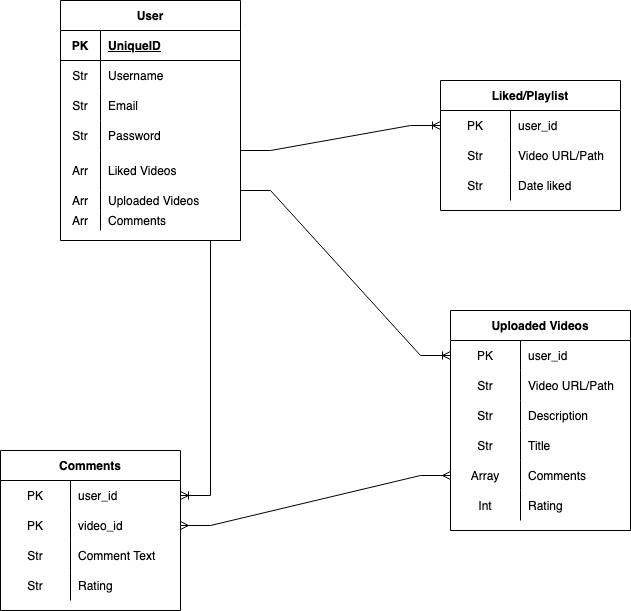

The diagram above was exported from draw.io. Its source (the exported page's mxGraphModel, read from the mxfile embedded in the PNG):
<mxGraphModel dx="1090" dy="691" grid="1" gridSize="10" guides="1" tooltips="1" connect="1" arrows="1" fold="1" page="1" pageScale="1" pageWidth="850" pageHeight="1100" math="0" shadow="0" extFonts="Permanent Marker^https://fonts.googleapis.com/css?family=Permanent+Marker">
  <root>
    <mxCell id="0" />
    <mxCell id="1" parent="0" />
    <mxCell id="ZYjs3q_a1F6v-1XI3OUB-1" value="User" style="shape=table;startSize=30;container=1;collapsible=1;childLayout=tableLayout;fixedRows=1;rowLines=0;fontStyle=1;align=center;resizeLast=1;" parent="1" vertex="1">
      <mxGeometry x="170" y="130" width="180" height="240" as="geometry" />
    </mxCell>
    <mxCell id="ZYjs3q_a1F6v-1XI3OUB-2" value="" style="shape=tableRow;horizontal=0;startSize=0;swimlaneHead=0;swimlaneBody=0;fillColor=none;collapsible=0;dropTarget=0;points=[[0,0.5],[1,0.5]];portConstraint=eastwest;top=0;left=0;right=0;bottom=1;" parent="ZYjs3q_a1F6v-1XI3OUB-1" vertex="1">
      <mxGeometry y="30" width="180" height="30" as="geometry" />
    </mxCell>
    <mxCell id="ZYjs3q_a1F6v-1XI3OUB-3" value="PK" style="shape=partialRectangle;connectable=0;fillColor=none;top=0;left=0;bottom=0;right=0;fontStyle=1;overflow=hidden;" parent="ZYjs3q_a1F6v-1XI3OUB-2" vertex="1">
      <mxGeometry width="40" height="30" as="geometry">
        <mxRectangle width="40" height="30" as="alternateBounds" />
      </mxGeometry>
    </mxCell>
    <mxCell id="ZYjs3q_a1F6v-1XI3OUB-4" value="UniqueID" style="shape=partialRectangle;connectable=0;fillColor=none;top=0;left=0;bottom=0;right=0;align=left;spacingLeft=6;fontStyle=5;overflow=hidden;" parent="ZYjs3q_a1F6v-1XI3OUB-2" vertex="1">
      <mxGeometry x="40" width="140" height="30" as="geometry">
        <mxRectangle width="140" height="30" as="alternateBounds" />
      </mxGeometry>
    </mxCell>
    <mxCell id="ZYjs3q_a1F6v-1XI3OUB-5" value="" style="shape=tableRow;horizontal=0;startSize=0;swimlaneHead=0;swimlaneBody=0;fillColor=none;collapsible=0;dropTarget=0;points=[[0,0.5],[1,0.5]];portConstraint=eastwest;top=0;left=0;right=0;bottom=0;" parent="ZYjs3q_a1F6v-1XI3OUB-1" vertex="1">
      <mxGeometry y="60" width="180" height="30" as="geometry" />
    </mxCell>
    <mxCell id="ZYjs3q_a1F6v-1XI3OUB-6" value="Str" style="shape=partialRectangle;connectable=0;fillColor=none;top=0;left=0;bottom=0;right=0;editable=1;overflow=hidden;" parent="ZYjs3q_a1F6v-1XI3OUB-5" vertex="1">
      <mxGeometry width="40" height="30" as="geometry">
        <mxRectangle width="40" height="30" as="alternateBounds" />
      </mxGeometry>
    </mxCell>
    <mxCell id="ZYjs3q_a1F6v-1XI3OUB-7" value="Username" style="shape=partialRectangle;connectable=0;fillColor=none;top=0;left=0;bottom=0;right=0;align=left;spacingLeft=6;overflow=hidden;" parent="ZYjs3q_a1F6v-1XI3OUB-5" vertex="1">
      <mxGeometry x="40" width="140" height="30" as="geometry">
        <mxRectangle width="140" height="30" as="alternateBounds" />
      </mxGeometry>
    </mxCell>
    <mxCell id="ZYjs3q_a1F6v-1XI3OUB-8" value="" style="shape=tableRow;horizontal=0;startSize=0;swimlaneHead=0;swimlaneBody=0;fillColor=none;collapsible=0;dropTarget=0;points=[[0,0.5],[1,0.5]];portConstraint=eastwest;top=0;left=0;right=0;bottom=0;" parent="ZYjs3q_a1F6v-1XI3OUB-1" vertex="1">
      <mxGeometry y="90" width="180" height="30" as="geometry" />
    </mxCell>
    <mxCell id="ZYjs3q_a1F6v-1XI3OUB-9" value="Str" style="shape=partialRectangle;connectable=0;fillColor=none;top=0;left=0;bottom=0;right=0;editable=1;overflow=hidden;" parent="ZYjs3q_a1F6v-1XI3OUB-8" vertex="1">
      <mxGeometry width="40" height="30" as="geometry">
        <mxRectangle width="40" height="30" as="alternateBounds" />
      </mxGeometry>
    </mxCell>
    <mxCell id="ZYjs3q_a1F6v-1XI3OUB-10" value="Email" style="shape=partialRectangle;connectable=0;fillColor=none;top=0;left=0;bottom=0;right=0;align=left;spacingLeft=6;overflow=hidden;" parent="ZYjs3q_a1F6v-1XI3OUB-8" vertex="1">
      <mxGeometry x="40" width="140" height="30" as="geometry">
        <mxRectangle width="140" height="30" as="alternateBounds" />
      </mxGeometry>
    </mxCell>
    <mxCell id="ZYjs3q_a1F6v-1XI3OUB-11" value="" style="shape=tableRow;horizontal=0;startSize=0;swimlaneHead=0;swimlaneBody=0;fillColor=none;collapsible=0;dropTarget=0;points=[[0,0.5],[1,0.5]];portConstraint=eastwest;top=0;left=0;right=0;bottom=0;" parent="ZYjs3q_a1F6v-1XI3OUB-1" vertex="1">
      <mxGeometry y="120" width="180" height="30" as="geometry" />
    </mxCell>
    <mxCell id="ZYjs3q_a1F6v-1XI3OUB-12" value="Str" style="shape=partialRectangle;connectable=0;fillColor=none;top=0;left=0;bottom=0;right=0;editable=1;overflow=hidden;" parent="ZYjs3q_a1F6v-1XI3OUB-11" vertex="1">
      <mxGeometry width="40" height="30" as="geometry">
        <mxRectangle width="40" height="30" as="alternateBounds" />
      </mxGeometry>
    </mxCell>
    <mxCell id="ZYjs3q_a1F6v-1XI3OUB-13" value="Password" style="shape=partialRectangle;connectable=0;fillColor=none;top=0;left=0;bottom=0;right=0;align=left;spacingLeft=6;overflow=hidden;" parent="ZYjs3q_a1F6v-1XI3OUB-11" vertex="1">
      <mxGeometry x="40" width="140" height="30" as="geometry">
        <mxRectangle width="140" height="30" as="alternateBounds" />
      </mxGeometry>
    </mxCell>
    <mxCell id="ZYjs3q_a1F6v-1XI3OUB-28" style="shape=tableRow;horizontal=0;startSize=0;swimlaneHead=0;swimlaneBody=0;fillColor=none;collapsible=0;dropTarget=0;points=[[0,0.5],[1,0.5]];portConstraint=eastwest;top=0;left=0;right=0;bottom=0;" parent="ZYjs3q_a1F6v-1XI3OUB-1" vertex="1">
      <mxGeometry y="150" width="180" height="40" as="geometry" />
    </mxCell>
    <mxCell id="ZYjs3q_a1F6v-1XI3OUB-29" value="Arr" style="shape=partialRectangle;connectable=0;fillColor=none;top=0;left=0;bottom=0;right=0;editable=1;overflow=hidden;" parent="ZYjs3q_a1F6v-1XI3OUB-28" vertex="1">
      <mxGeometry width="40" height="40" as="geometry">
        <mxRectangle width="40" height="40" as="alternateBounds" />
      </mxGeometry>
    </mxCell>
    <mxCell id="ZYjs3q_a1F6v-1XI3OUB-30" value="Liked Videos" style="shape=partialRectangle;connectable=0;fillColor=none;top=0;left=0;bottom=0;right=0;align=left;spacingLeft=6;overflow=hidden;" parent="ZYjs3q_a1F6v-1XI3OUB-28" vertex="1">
      <mxGeometry x="40" width="140" height="40" as="geometry">
        <mxRectangle width="140" height="40" as="alternateBounds" />
      </mxGeometry>
    </mxCell>
    <mxCell id="ZYjs3q_a1F6v-1XI3OUB-31" style="shape=tableRow;horizontal=0;startSize=0;swimlaneHead=0;swimlaneBody=0;fillColor=none;collapsible=0;dropTarget=0;points=[[0,0.5],[1,0.5]];portConstraint=eastwest;top=0;left=0;right=0;bottom=0;" parent="ZYjs3q_a1F6v-1XI3OUB-1" vertex="1">
      <mxGeometry y="190" width="180" height="20" as="geometry" />
    </mxCell>
    <mxCell id="ZYjs3q_a1F6v-1XI3OUB-32" value="Arr" style="shape=partialRectangle;connectable=0;fillColor=none;top=0;left=0;bottom=0;right=0;editable=1;overflow=hidden;" parent="ZYjs3q_a1F6v-1XI3OUB-31" vertex="1">
      <mxGeometry width="40" height="20" as="geometry">
        <mxRectangle width="40" height="20" as="alternateBounds" />
      </mxGeometry>
    </mxCell>
    <mxCell id="ZYjs3q_a1F6v-1XI3OUB-33" value="Uploaded Videos" style="shape=partialRectangle;connectable=0;fillColor=none;top=0;left=0;bottom=0;right=0;align=left;spacingLeft=6;overflow=hidden;" parent="ZYjs3q_a1F6v-1XI3OUB-31" vertex="1">
      <mxGeometry x="40" width="140" height="20" as="geometry">
        <mxRectangle width="140" height="20" as="alternateBounds" />
      </mxGeometry>
    </mxCell>
    <mxCell id="45t6OmEMLYQZCpr0q9Yl-19" style="shape=tableRow;horizontal=0;startSize=0;swimlaneHead=0;swimlaneBody=0;fillColor=none;collapsible=0;dropTarget=0;points=[[0,0.5],[1,0.5]];portConstraint=eastwest;top=0;left=0;right=0;bottom=0;" parent="ZYjs3q_a1F6v-1XI3OUB-1" vertex="1">
      <mxGeometry y="210" width="180" height="20" as="geometry" />
    </mxCell>
    <mxCell id="45t6OmEMLYQZCpr0q9Yl-20" value="Arr" style="shape=partialRectangle;connectable=0;fillColor=none;top=0;left=0;bottom=0;right=0;editable=1;overflow=hidden;" parent="45t6OmEMLYQZCpr0q9Yl-19" vertex="1">
      <mxGeometry width="40" height="20" as="geometry">
        <mxRectangle width="40" height="20" as="alternateBounds" />
      </mxGeometry>
    </mxCell>
    <mxCell id="45t6OmEMLYQZCpr0q9Yl-21" value="Comments" style="shape=partialRectangle;connectable=0;fillColor=none;top=0;left=0;bottom=0;right=0;align=left;spacingLeft=6;overflow=hidden;" parent="45t6OmEMLYQZCpr0q9Yl-19" vertex="1">
      <mxGeometry x="40" width="140" height="20" as="geometry">
        <mxRectangle width="140" height="20" as="alternateBounds" />
      </mxGeometry>
    </mxCell>
    <mxCell id="ZYjs3q_a1F6v-1XI3OUB-14" value="" style="edgeStyle=entityRelationEdgeStyle;fontSize=12;html=1;endArrow=ERoneToMany;rounded=0;entryX=0;entryY=0.5;entryDx=0;entryDy=0;" parent="1" target="ZYjs3q_a1F6v-1XI3OUB-19" edge="1">
      <mxGeometry width="100" height="100" relative="1" as="geometry">
        <mxPoint x="350" y="280" as="sourcePoint" />
        <mxPoint x="540" y="300" as="targetPoint" />
      </mxGeometry>
    </mxCell>
    <mxCell id="ZYjs3q_a1F6v-1XI3OUB-15" value="Liked/Playlist" style="shape=table;startSize=30;container=1;collapsible=1;childLayout=tableLayout;fixedRows=1;rowLines=0;fontStyle=1;align=center;resizeLast=1;" parent="1" vertex="1">
      <mxGeometry x="550" y="210" width="180" height="130" as="geometry" />
    </mxCell>
    <mxCell id="ZYjs3q_a1F6v-1XI3OUB-19" value="" style="shape=tableRow;horizontal=0;startSize=0;swimlaneHead=0;swimlaneBody=0;fillColor=none;collapsible=0;dropTarget=0;points=[[0,0.5],[1,0.5]];portConstraint=eastwest;top=0;left=0;right=0;bottom=0;" parent="ZYjs3q_a1F6v-1XI3OUB-15" vertex="1">
      <mxGeometry y="30" width="180" height="30" as="geometry" />
    </mxCell>
    <mxCell id="ZYjs3q_a1F6v-1XI3OUB-20" value="PK" style="shape=partialRectangle;connectable=0;fillColor=none;top=0;left=0;bottom=0;right=0;editable=1;overflow=hidden;" parent="ZYjs3q_a1F6v-1XI3OUB-19" vertex="1">
      <mxGeometry width="70" height="30" as="geometry">
        <mxRectangle width="70" height="30" as="alternateBounds" />
      </mxGeometry>
    </mxCell>
    <mxCell id="ZYjs3q_a1F6v-1XI3OUB-21" value="user_id" style="shape=partialRectangle;connectable=0;fillColor=none;top=0;left=0;bottom=0;right=0;align=left;spacingLeft=6;overflow=hidden;" parent="ZYjs3q_a1F6v-1XI3OUB-19" vertex="1">
      <mxGeometry x="70" width="110" height="30" as="geometry">
        <mxRectangle width="110" height="30" as="alternateBounds" />
      </mxGeometry>
    </mxCell>
    <mxCell id="ZYjs3q_a1F6v-1XI3OUB-22" value="" style="shape=tableRow;horizontal=0;startSize=0;swimlaneHead=0;swimlaneBody=0;fillColor=none;collapsible=0;dropTarget=0;points=[[0,0.5],[1,0.5]];portConstraint=eastwest;top=0;left=0;right=0;bottom=0;" parent="ZYjs3q_a1F6v-1XI3OUB-15" vertex="1">
      <mxGeometry y="60" width="180" height="30" as="geometry" />
    </mxCell>
    <mxCell id="ZYjs3q_a1F6v-1XI3OUB-23" value="Str" style="shape=partialRectangle;connectable=0;fillColor=none;top=0;left=0;bottom=0;right=0;editable=1;overflow=hidden;" parent="ZYjs3q_a1F6v-1XI3OUB-22" vertex="1">
      <mxGeometry width="70" height="30" as="geometry">
        <mxRectangle width="70" height="30" as="alternateBounds" />
      </mxGeometry>
    </mxCell>
    <mxCell id="ZYjs3q_a1F6v-1XI3OUB-24" value="Video URL/Path" style="shape=partialRectangle;connectable=0;fillColor=none;top=0;left=0;bottom=0;right=0;align=left;spacingLeft=6;overflow=hidden;" parent="ZYjs3q_a1F6v-1XI3OUB-22" vertex="1">
      <mxGeometry x="70" width="110" height="30" as="geometry">
        <mxRectangle width="110" height="30" as="alternateBounds" />
      </mxGeometry>
    </mxCell>
    <mxCell id="ZYjs3q_a1F6v-1XI3OUB-25" value="" style="shape=tableRow;horizontal=0;startSize=0;swimlaneHead=0;swimlaneBody=0;fillColor=none;collapsible=0;dropTarget=0;points=[[0,0.5],[1,0.5]];portConstraint=eastwest;top=0;left=0;right=0;bottom=0;" parent="ZYjs3q_a1F6v-1XI3OUB-15" vertex="1">
      <mxGeometry y="90" width="180" height="30" as="geometry" />
    </mxCell>
    <mxCell id="ZYjs3q_a1F6v-1XI3OUB-26" value="Str" style="shape=partialRectangle;connectable=0;fillColor=none;top=0;left=0;bottom=0;right=0;editable=1;overflow=hidden;" parent="ZYjs3q_a1F6v-1XI3OUB-25" vertex="1">
      <mxGeometry width="70" height="30" as="geometry">
        <mxRectangle width="70" height="30" as="alternateBounds" />
      </mxGeometry>
    </mxCell>
    <mxCell id="ZYjs3q_a1F6v-1XI3OUB-27" value="Date liked" style="shape=partialRectangle;connectable=0;fillColor=none;top=0;left=0;bottom=0;right=0;align=left;spacingLeft=6;overflow=hidden;" parent="ZYjs3q_a1F6v-1XI3OUB-25" vertex="1">
      <mxGeometry x="70" width="110" height="30" as="geometry">
        <mxRectangle width="110" height="30" as="alternateBounds" />
      </mxGeometry>
    </mxCell>
    <mxCell id="ZYjs3q_a1F6v-1XI3OUB-34" value="Uploaded Videos" style="shape=table;startSize=30;container=1;collapsible=1;childLayout=tableLayout;fixedRows=1;rowLines=0;fontStyle=1;align=center;resizeLast=1;" parent="1" vertex="1">
      <mxGeometry x="560" y="440" width="180" height="220" as="geometry" />
    </mxCell>
    <mxCell id="ZYjs3q_a1F6v-1XI3OUB-35" value="" style="shape=tableRow;horizontal=0;startSize=0;swimlaneHead=0;swimlaneBody=0;fillColor=none;collapsible=0;dropTarget=0;points=[[0,0.5],[1,0.5]];portConstraint=eastwest;top=0;left=0;right=0;bottom=0;" parent="ZYjs3q_a1F6v-1XI3OUB-34" vertex="1">
      <mxGeometry y="30" width="180" height="30" as="geometry" />
    </mxCell>
    <mxCell id="ZYjs3q_a1F6v-1XI3OUB-36" value="PK" style="shape=partialRectangle;connectable=0;fillColor=none;top=0;left=0;bottom=0;right=0;editable=1;overflow=hidden;" parent="ZYjs3q_a1F6v-1XI3OUB-35" vertex="1">
      <mxGeometry width="70" height="30" as="geometry">
        <mxRectangle width="70" height="30" as="alternateBounds" />
      </mxGeometry>
    </mxCell>
    <mxCell id="ZYjs3q_a1F6v-1XI3OUB-37" value="user_id" style="shape=partialRectangle;connectable=0;fillColor=none;top=0;left=0;bottom=0;right=0;align=left;spacingLeft=6;overflow=hidden;" parent="ZYjs3q_a1F6v-1XI3OUB-35" vertex="1">
      <mxGeometry x="70" width="110" height="30" as="geometry">
        <mxRectangle width="110" height="30" as="alternateBounds" />
      </mxGeometry>
    </mxCell>
    <mxCell id="ZYjs3q_a1F6v-1XI3OUB-38" value="" style="shape=tableRow;horizontal=0;startSize=0;swimlaneHead=0;swimlaneBody=0;fillColor=none;collapsible=0;dropTarget=0;points=[[0,0.5],[1,0.5]];portConstraint=eastwest;top=0;left=0;right=0;bottom=0;" parent="ZYjs3q_a1F6v-1XI3OUB-34" vertex="1">
      <mxGeometry y="60" width="180" height="30" as="geometry" />
    </mxCell>
    <mxCell id="ZYjs3q_a1F6v-1XI3OUB-39" value="Str" style="shape=partialRectangle;connectable=0;fillColor=none;top=0;left=0;bottom=0;right=0;editable=1;overflow=hidden;" parent="ZYjs3q_a1F6v-1XI3OUB-38" vertex="1">
      <mxGeometry width="70" height="30" as="geometry">
        <mxRectangle width="70" height="30" as="alternateBounds" />
      </mxGeometry>
    </mxCell>
    <mxCell id="ZYjs3q_a1F6v-1XI3OUB-40" value="Video URL/Path" style="shape=partialRectangle;connectable=0;fillColor=none;top=0;left=0;bottom=0;right=0;align=left;spacingLeft=6;overflow=hidden;" parent="ZYjs3q_a1F6v-1XI3OUB-38" vertex="1">
      <mxGeometry x="70" width="110" height="30" as="geometry">
        <mxRectangle width="110" height="30" as="alternateBounds" />
      </mxGeometry>
    </mxCell>
    <mxCell id="ZYjs3q_a1F6v-1XI3OUB-41" value="" style="shape=tableRow;horizontal=0;startSize=0;swimlaneHead=0;swimlaneBody=0;fillColor=none;collapsible=0;dropTarget=0;points=[[0,0.5],[1,0.5]];portConstraint=eastwest;top=0;left=0;right=0;bottom=0;" parent="ZYjs3q_a1F6v-1XI3OUB-34" vertex="1">
      <mxGeometry y="90" width="180" height="30" as="geometry" />
    </mxCell>
    <mxCell id="ZYjs3q_a1F6v-1XI3OUB-42" value="Str" style="shape=partialRectangle;connectable=0;fillColor=none;top=0;left=0;bottom=0;right=0;editable=1;overflow=hidden;" parent="ZYjs3q_a1F6v-1XI3OUB-41" vertex="1">
      <mxGeometry width="70" height="30" as="geometry">
        <mxRectangle width="70" height="30" as="alternateBounds" />
      </mxGeometry>
    </mxCell>
    <mxCell id="ZYjs3q_a1F6v-1XI3OUB-43" value="Description" style="shape=partialRectangle;connectable=0;fillColor=none;top=0;left=0;bottom=0;right=0;align=left;spacingLeft=6;overflow=hidden;" parent="ZYjs3q_a1F6v-1XI3OUB-41" vertex="1">
      <mxGeometry x="70" width="110" height="30" as="geometry">
        <mxRectangle width="110" height="30" as="alternateBounds" />
      </mxGeometry>
    </mxCell>
    <mxCell id="45t6OmEMLYQZCpr0q9Yl-1" style="shape=tableRow;horizontal=0;startSize=0;swimlaneHead=0;swimlaneBody=0;fillColor=none;collapsible=0;dropTarget=0;points=[[0,0.5],[1,0.5]];portConstraint=eastwest;top=0;left=0;right=0;bottom=0;" parent="ZYjs3q_a1F6v-1XI3OUB-34" vertex="1">
      <mxGeometry y="120" width="180" height="30" as="geometry" />
    </mxCell>
    <mxCell id="45t6OmEMLYQZCpr0q9Yl-2" value="Str" style="shape=partialRectangle;connectable=0;fillColor=none;top=0;left=0;bottom=0;right=0;editable=1;overflow=hidden;" parent="45t6OmEMLYQZCpr0q9Yl-1" vertex="1">
      <mxGeometry width="70" height="30" as="geometry">
        <mxRectangle width="70" height="30" as="alternateBounds" />
      </mxGeometry>
    </mxCell>
    <mxCell id="45t6OmEMLYQZCpr0q9Yl-3" value="Title" style="shape=partialRectangle;connectable=0;fillColor=none;top=0;left=0;bottom=0;right=0;align=left;spacingLeft=6;overflow=hidden;" parent="45t6OmEMLYQZCpr0q9Yl-1" vertex="1">
      <mxGeometry x="70" width="110" height="30" as="geometry">
        <mxRectangle width="110" height="30" as="alternateBounds" />
      </mxGeometry>
    </mxCell>
    <mxCell id="45t6OmEMLYQZCpr0q9Yl-22" style="shape=tableRow;horizontal=0;startSize=0;swimlaneHead=0;swimlaneBody=0;fillColor=none;collapsible=0;dropTarget=0;points=[[0,0.5],[1,0.5]];portConstraint=eastwest;top=0;left=0;right=0;bottom=0;" parent="ZYjs3q_a1F6v-1XI3OUB-34" vertex="1">
      <mxGeometry y="150" width="180" height="30" as="geometry" />
    </mxCell>
    <mxCell id="45t6OmEMLYQZCpr0q9Yl-23" value="Array" style="shape=partialRectangle;connectable=0;fillColor=none;top=0;left=0;bottom=0;right=0;editable=1;overflow=hidden;" parent="45t6OmEMLYQZCpr0q9Yl-22" vertex="1">
      <mxGeometry width="70" height="30" as="geometry">
        <mxRectangle width="70" height="30" as="alternateBounds" />
      </mxGeometry>
    </mxCell>
    <mxCell id="45t6OmEMLYQZCpr0q9Yl-24" value="Comments" style="shape=partialRectangle;connectable=0;fillColor=none;top=0;left=0;bottom=0;right=0;align=left;spacingLeft=6;overflow=hidden;" parent="45t6OmEMLYQZCpr0q9Yl-22" vertex="1">
      <mxGeometry x="70" width="110" height="30" as="geometry">
        <mxRectangle width="110" height="30" as="alternateBounds" />
      </mxGeometry>
    </mxCell>
    <mxCell id="45t6OmEMLYQZCpr0q9Yl-26" style="shape=tableRow;horizontal=0;startSize=0;swimlaneHead=0;swimlaneBody=0;fillColor=none;collapsible=0;dropTarget=0;points=[[0,0.5],[1,0.5]];portConstraint=eastwest;top=0;left=0;right=0;bottom=0;" parent="ZYjs3q_a1F6v-1XI3OUB-34" vertex="1">
      <mxGeometry y="180" width="180" height="30" as="geometry" />
    </mxCell>
    <mxCell id="45t6OmEMLYQZCpr0q9Yl-27" value="Int" style="shape=partialRectangle;connectable=0;fillColor=none;top=0;left=0;bottom=0;right=0;editable=1;overflow=hidden;" parent="45t6OmEMLYQZCpr0q9Yl-26" vertex="1">
      <mxGeometry width="70" height="30" as="geometry">
        <mxRectangle width="70" height="30" as="alternateBounds" />
      </mxGeometry>
    </mxCell>
    <mxCell id="45t6OmEMLYQZCpr0q9Yl-28" value="Rating" style="shape=partialRectangle;connectable=0;fillColor=none;top=0;left=0;bottom=0;right=0;align=left;spacingLeft=6;overflow=hidden;" parent="45t6OmEMLYQZCpr0q9Yl-26" vertex="1">
      <mxGeometry x="70" width="110" height="30" as="geometry">
        <mxRectangle width="110" height="30" as="alternateBounds" />
      </mxGeometry>
    </mxCell>
    <mxCell id="ZYjs3q_a1F6v-1XI3OUB-44" value="" style="edgeStyle=entityRelationEdgeStyle;fontSize=12;html=1;endArrow=ERoneToMany;rounded=0;entryX=0;entryY=0.5;entryDx=0;entryDy=0;" parent="1" target="ZYjs3q_a1F6v-1XI3OUB-35" edge="1">
      <mxGeometry width="100" height="100" relative="1" as="geometry">
        <mxPoint x="350" y="320" as="sourcePoint" />
        <mxPoint x="550" y="310" as="targetPoint" />
      </mxGeometry>
    </mxCell>
    <mxCell id="45t6OmEMLYQZCpr0q9Yl-4" value="Comments" style="shape=table;startSize=30;container=1;collapsible=1;childLayout=tableLayout;fixedRows=1;rowLines=0;fontStyle=1;align=center;resizeLast=1;" parent="1" vertex="1">
      <mxGeometry x="110" y="580" width="180" height="160" as="geometry" />
    </mxCell>
    <mxCell id="45t6OmEMLYQZCpr0q9Yl-5" value="" style="shape=tableRow;horizontal=0;startSize=0;swimlaneHead=0;swimlaneBody=0;fillColor=none;collapsible=0;dropTarget=0;points=[[0,0.5],[1,0.5]];portConstraint=eastwest;top=0;left=0;right=0;bottom=0;" parent="45t6OmEMLYQZCpr0q9Yl-4" vertex="1">
      <mxGeometry y="30" width="180" height="30" as="geometry" />
    </mxCell>
    <mxCell id="45t6OmEMLYQZCpr0q9Yl-6" value="PK" style="shape=partialRectangle;connectable=0;fillColor=none;top=0;left=0;bottom=0;right=0;editable=1;overflow=hidden;" parent="45t6OmEMLYQZCpr0q9Yl-5" vertex="1">
      <mxGeometry width="70" height="30" as="geometry">
        <mxRectangle width="70" height="30" as="alternateBounds" />
      </mxGeometry>
    </mxCell>
    <mxCell id="45t6OmEMLYQZCpr0q9Yl-7" value="user_id" style="shape=partialRectangle;connectable=0;fillColor=none;top=0;left=0;bottom=0;right=0;align=left;spacingLeft=6;overflow=hidden;" parent="45t6OmEMLYQZCpr0q9Yl-5" vertex="1">
      <mxGeometry x="70" width="110" height="30" as="geometry">
        <mxRectangle width="110" height="30" as="alternateBounds" />
      </mxGeometry>
    </mxCell>
    <mxCell id="45t6OmEMLYQZCpr0q9Yl-8" value="" style="shape=tableRow;horizontal=0;startSize=0;swimlaneHead=0;swimlaneBody=0;fillColor=none;collapsible=0;dropTarget=0;points=[[0,0.5],[1,0.5]];portConstraint=eastwest;top=0;left=0;right=0;bottom=0;" parent="45t6OmEMLYQZCpr0q9Yl-4" vertex="1">
      <mxGeometry y="60" width="180" height="30" as="geometry" />
    </mxCell>
    <mxCell id="45t6OmEMLYQZCpr0q9Yl-9" value="PK" style="shape=partialRectangle;connectable=0;fillColor=none;top=0;left=0;bottom=0;right=0;editable=1;overflow=hidden;" parent="45t6OmEMLYQZCpr0q9Yl-8" vertex="1">
      <mxGeometry width="70" height="30" as="geometry">
        <mxRectangle width="70" height="30" as="alternateBounds" />
      </mxGeometry>
    </mxCell>
    <mxCell id="45t6OmEMLYQZCpr0q9Yl-10" value="video_id" style="shape=partialRectangle;connectable=0;fillColor=none;top=0;left=0;bottom=0;right=0;align=left;spacingLeft=6;overflow=hidden;" parent="45t6OmEMLYQZCpr0q9Yl-8" vertex="1">
      <mxGeometry x="70" width="110" height="30" as="geometry">
        <mxRectangle width="110" height="30" as="alternateBounds" />
      </mxGeometry>
    </mxCell>
    <mxCell id="45t6OmEMLYQZCpr0q9Yl-11" value="" style="shape=tableRow;horizontal=0;startSize=0;swimlaneHead=0;swimlaneBody=0;fillColor=none;collapsible=0;dropTarget=0;points=[[0,0.5],[1,0.5]];portConstraint=eastwest;top=0;left=0;right=0;bottom=0;" parent="45t6OmEMLYQZCpr0q9Yl-4" vertex="1">
      <mxGeometry y="90" width="180" height="30" as="geometry" />
    </mxCell>
    <mxCell id="45t6OmEMLYQZCpr0q9Yl-12" value="Str" style="shape=partialRectangle;connectable=0;fillColor=none;top=0;left=0;bottom=0;right=0;editable=1;overflow=hidden;" parent="45t6OmEMLYQZCpr0q9Yl-11" vertex="1">
      <mxGeometry width="70" height="30" as="geometry">
        <mxRectangle width="70" height="30" as="alternateBounds" />
      </mxGeometry>
    </mxCell>
    <mxCell id="45t6OmEMLYQZCpr0q9Yl-13" value="Comment Text" style="shape=partialRectangle;connectable=0;fillColor=none;top=0;left=0;bottom=0;right=0;align=left;spacingLeft=6;overflow=hidden;" parent="45t6OmEMLYQZCpr0q9Yl-11" vertex="1">
      <mxGeometry x="70" width="110" height="30" as="geometry">
        <mxRectangle width="110" height="30" as="alternateBounds" />
      </mxGeometry>
    </mxCell>
    <mxCell id="45t6OmEMLYQZCpr0q9Yl-14" style="shape=tableRow;horizontal=0;startSize=0;swimlaneHead=0;swimlaneBody=0;fillColor=none;collapsible=0;dropTarget=0;points=[[0,0.5],[1,0.5]];portConstraint=eastwest;top=0;left=0;right=0;bottom=0;" parent="45t6OmEMLYQZCpr0q9Yl-4" vertex="1">
      <mxGeometry y="120" width="180" height="30" as="geometry" />
    </mxCell>
    <mxCell id="45t6OmEMLYQZCpr0q9Yl-15" value="Str" style="shape=partialRectangle;connectable=0;fillColor=none;top=0;left=0;bottom=0;right=0;editable=1;overflow=hidden;" parent="45t6OmEMLYQZCpr0q9Yl-14" vertex="1">
      <mxGeometry width="70" height="30" as="geometry">
        <mxRectangle width="70" height="30" as="alternateBounds" />
      </mxGeometry>
    </mxCell>
    <mxCell id="45t6OmEMLYQZCpr0q9Yl-16" value="Rating" style="shape=partialRectangle;connectable=0;fillColor=none;top=0;left=0;bottom=0;right=0;align=left;spacingLeft=6;overflow=hidden;" parent="45t6OmEMLYQZCpr0q9Yl-14" vertex="1">
      <mxGeometry x="70" width="110" height="30" as="geometry">
        <mxRectangle width="110" height="30" as="alternateBounds" />
      </mxGeometry>
    </mxCell>
    <mxCell id="45t6OmEMLYQZCpr0q9Yl-17" value="" style="edgeStyle=entityRelationEdgeStyle;fontSize=12;html=1;endArrow=ERoneToMany;rounded=0;exitX=1;exitY=1;exitDx=0;exitDy=0;" parent="1" source="ZYjs3q_a1F6v-1XI3OUB-1" target="45t6OmEMLYQZCpr0q9Yl-5" edge="1">
      <mxGeometry width="100" height="100" relative="1" as="geometry">
        <mxPoint x="260" y="410" as="sourcePoint" />
        <mxPoint x="350" y="530" as="targetPoint" />
      </mxGeometry>
    </mxCell>
    <mxCell id="nSn6KVnw_KJcqF6kKA2Z-1" value="" style="edgeStyle=entityRelationEdgeStyle;fontSize=12;html=1;endArrow=ERmany;startArrow=ERmany;rounded=0;" edge="1" parent="1" source="45t6OmEMLYQZCpr0q9Yl-8" target="45t6OmEMLYQZCpr0q9Yl-22">
      <mxGeometry width="100" height="100" relative="1" as="geometry">
        <mxPoint x="360" y="680" as="sourcePoint" />
        <mxPoint x="460" y="580" as="targetPoint" />
      </mxGeometry>
    </mxCell>
  </root>
</mxGraphModel>